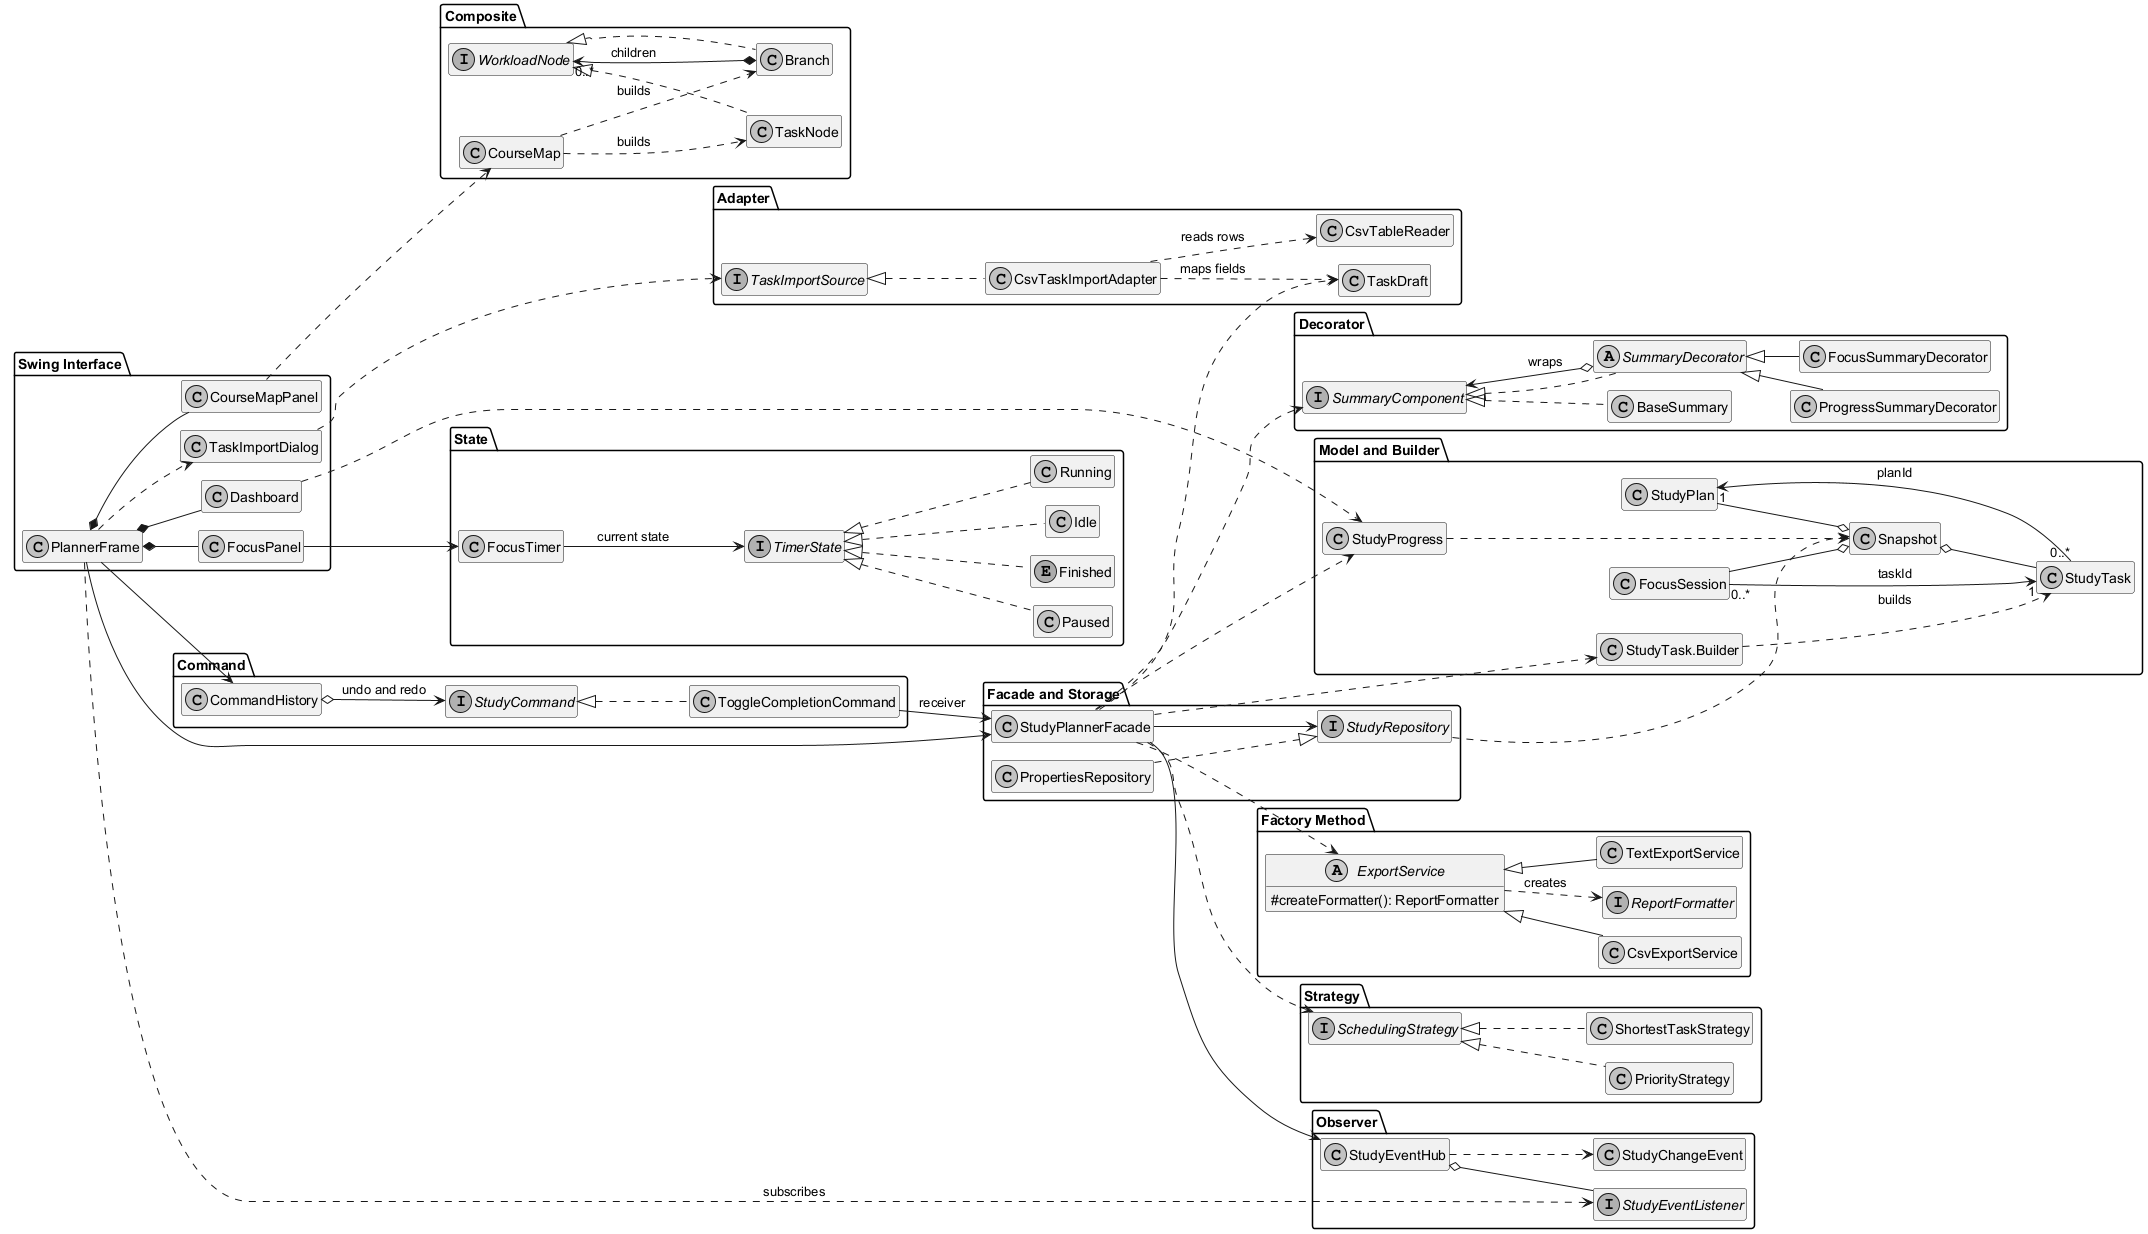

The diagram above was rendered by PlantUML. Its source (embedded in the PNG):
@startuml
!pragma layout smetana
left to right direction
skinparam classAttributeIconSize 0
skinparam monochrome true
hide empty members

package "Model and Builder" {
  class StudyPlan
  class StudyTask
  class "StudyTask.Builder" as TaskBuilder
  class FocusSession
  class Snapshot
  class StudyProgress
  StudyPlan "1" <-up- "0..*" StudyTask : planId
  StudyTask "1" <-up- "0..*" FocusSession : taskId
  TaskBuilder ..down.> StudyTask : builds
  Snapshot o-up- StudyPlan
  Snapshot o-- StudyTask
  Snapshot o-up- FocusSession
  StudyProgress ..down.> Snapshot
}

package "Facade and Storage" {
  class StudyPlannerFacade
  interface StudyRepository
  class PropertiesRepository
  StudyPlannerFacade --> StudyRepository
  PropertiesRepository ..|> StudyRepository
  StudyRepository ..> Snapshot
}

package "Strategy" {
  interface SchedulingStrategy
  class PriorityStrategy
  class ShortestTaskStrategy
  SchedulingStrategy <|.. PriorityStrategy
  SchedulingStrategy <|.. ShortestTaskStrategy
}

package "Observer" {
  class StudyEventHub
  interface StudyEventListener
  class StudyChangeEvent
  StudyEventHub o-- StudyEventListener
  StudyEventHub ..> StudyChangeEvent
}

package "Decorator" {
  interface SummaryComponent
  class BaseSummary
  abstract SummaryDecorator
  class ProgressSummaryDecorator
  class FocusSummaryDecorator
  SummaryComponent <|.. BaseSummary
  SummaryComponent <|.. SummaryDecorator
  SummaryDecorator <|-- ProgressSummaryDecorator
  SummaryDecorator <|-- FocusSummaryDecorator
  SummaryDecorator o--> SummaryComponent : wraps
}

package "Factory Method" {
  abstract ExportService {
    #createFormatter(): ReportFormatter
  }
  class TextExportService
  class CsvExportService
  interface ReportFormatter
  ExportService <|-- TextExportService
  ExportService <|-- CsvExportService
  ExportService ..> ReportFormatter : creates
}

package "Adapter" {
  interface TaskImportSource
  class CsvTaskImportAdapter
  class CsvTableReader
  class TaskDraft
  TaskImportSource <|.. CsvTaskImportAdapter
  CsvTaskImportAdapter ..> CsvTableReader : reads rows
  CsvTaskImportAdapter ..> TaskDraft : maps fields
}

package "Composite" {
  interface WorkloadNode
  class CourseMap
  class Branch
  class TaskNode
  WorkloadNode <|.. Branch
  WorkloadNode <|.. TaskNode
  Branch *--> "0..*" WorkloadNode : children
  CourseMap ..> Branch : builds
  CourseMap ..> TaskNode : builds
}

package "Command" {
  interface StudyCommand
  class ToggleCompletionCommand
  class CommandHistory
  StudyCommand <|.. ToggleCompletionCommand
  CommandHistory o--> StudyCommand : undo and redo
  ToggleCompletionCommand --> StudyPlannerFacade : receiver
}

package "State" {
  class FocusTimer
  interface TimerState
  class Idle
  class Running
  class Paused
  enum Finished
  FocusTimer --> TimerState : current state
  TimerState <|.. Idle
  TimerState <|.. Running
  TimerState <|.. Paused
  TimerState <|.. Finished
}

package "Swing Interface" {
  class PlannerFrame
  class Dashboard
  class FocusPanel
  class TaskImportDialog
  class CourseMapPanel
  PlannerFrame *-- Dashboard
  PlannerFrame *-- FocusPanel
  PlannerFrame *-- CourseMapPanel
  PlannerFrame ..> TaskImportDialog
}

PlannerFrame --> StudyPlannerFacade
PlannerFrame --> CommandHistory
PlannerFrame ..> StudyEventListener : subscribes
FocusPanel --> FocusTimer
Dashboard ..> StudyProgress
TaskImportDialog ..> TaskImportSource
CourseMapPanel ..> CourseMap
StudyPlannerFacade ..> TaskBuilder
StudyPlannerFacade ..> TaskDraft
StudyPlannerFacade ..> StudyProgress
StudyPlannerFacade --> StudyEventHub
StudyPlannerFacade ..> SchedulingStrategy
StudyPlannerFacade ..> SummaryComponent
StudyPlannerFacade ..> ExportService
@enduml